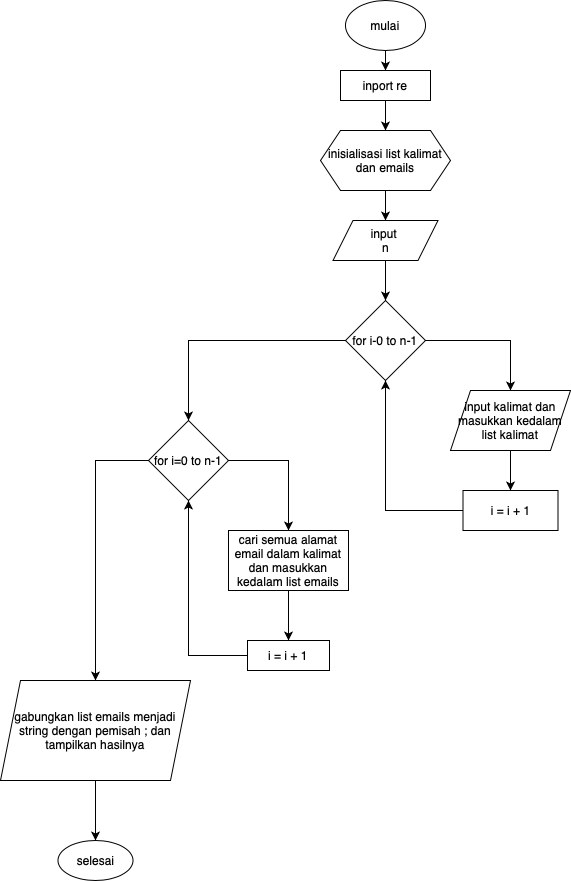

The diagram above was exported from draw.io. Its source (the exported page's mxGraphModel, read from the mxfile embedded in the PNG):
<mxGraphModel dx="946" dy="572" grid="1" gridSize="10" guides="1" tooltips="1" connect="1" arrows="1" fold="1" page="1" pageScale="1" pageWidth="850" pageHeight="1100" math="0" shadow="0">
  <root>
    <mxCell id="0" />
    <mxCell id="1" parent="0" />
    <mxCell id="FtbSWDlehCWM-dLdIpPD-13" style="edgeStyle=orthogonalEdgeStyle;rounded=0;orthogonalLoop=1;jettySize=auto;html=1;exitX=0.5;exitY=1;exitDx=0;exitDy=0;entryX=0.5;entryY=0;entryDx=0;entryDy=0;" parent="1" source="FtbSWDlehCWM-dLdIpPD-1" target="FtbSWDlehCWM-dLdIpPD-4" edge="1">
      <mxGeometry relative="1" as="geometry" />
    </mxCell>
    <mxCell id="FtbSWDlehCWM-dLdIpPD-1" value="mulai" style="ellipse;whiteSpace=wrap;html=1;" parent="1" vertex="1">
      <mxGeometry x="395" width="80" height="50" as="geometry" />
    </mxCell>
    <mxCell id="FtbSWDlehCWM-dLdIpPD-15" style="edgeStyle=orthogonalEdgeStyle;rounded=0;orthogonalLoop=1;jettySize=auto;html=1;exitX=0.5;exitY=1;exitDx=0;exitDy=0;entryX=0.5;entryY=0;entryDx=0;entryDy=0;" parent="1" source="FtbSWDlehCWM-dLdIpPD-2" target="FtbSWDlehCWM-dLdIpPD-3" edge="1">
      <mxGeometry relative="1" as="geometry" />
    </mxCell>
    <mxCell id="FtbSWDlehCWM-dLdIpPD-2" value="inisialisasi list kalimat dan emails" style="shape=hexagon;perimeter=hexagonPerimeter2;whiteSpace=wrap;html=1;fixedSize=1;" parent="1" vertex="1">
      <mxGeometry x="370" y="130" width="130" height="60" as="geometry" />
    </mxCell>
    <mxCell id="FtbSWDlehCWM-dLdIpPD-16" value="" style="edgeStyle=orthogonalEdgeStyle;rounded=0;orthogonalLoop=1;jettySize=auto;html=1;" parent="1" source="FtbSWDlehCWM-dLdIpPD-3" target="FtbSWDlehCWM-dLdIpPD-5" edge="1">
      <mxGeometry relative="1" as="geometry" />
    </mxCell>
    <mxCell id="FtbSWDlehCWM-dLdIpPD-3" value="input&amp;nbsp;&lt;br&gt;n" style="shape=parallelogram;perimeter=parallelogramPerimeter;whiteSpace=wrap;html=1;fixedSize=1;" parent="1" vertex="1">
      <mxGeometry x="382.5" y="220" width="105" height="40" as="geometry" />
    </mxCell>
    <mxCell id="FtbSWDlehCWM-dLdIpPD-14" style="edgeStyle=orthogonalEdgeStyle;rounded=0;orthogonalLoop=1;jettySize=auto;html=1;exitX=0.5;exitY=1;exitDx=0;exitDy=0;" parent="1" source="FtbSWDlehCWM-dLdIpPD-4" target="FtbSWDlehCWM-dLdIpPD-2" edge="1">
      <mxGeometry relative="1" as="geometry" />
    </mxCell>
    <mxCell id="FtbSWDlehCWM-dLdIpPD-4" value="inport re" style="rounded=0;whiteSpace=wrap;html=1;" parent="1" vertex="1">
      <mxGeometry x="390" y="70" width="90" height="30" as="geometry" />
    </mxCell>
    <mxCell id="FtbSWDlehCWM-dLdIpPD-17" style="edgeStyle=orthogonalEdgeStyle;rounded=0;orthogonalLoop=1;jettySize=auto;html=1;exitX=1;exitY=0.5;exitDx=0;exitDy=0;entryX=0.5;entryY=0;entryDx=0;entryDy=0;" parent="1" source="FtbSWDlehCWM-dLdIpPD-5" target="FtbSWDlehCWM-dLdIpPD-6" edge="1">
      <mxGeometry relative="1" as="geometry" />
    </mxCell>
    <mxCell id="FtbSWDlehCWM-dLdIpPD-20" style="edgeStyle=orthogonalEdgeStyle;rounded=0;orthogonalLoop=1;jettySize=auto;html=1;exitX=0;exitY=0.5;exitDx=0;exitDy=0;entryX=0.5;entryY=0;entryDx=0;entryDy=0;" parent="1" source="FtbSWDlehCWM-dLdIpPD-5" target="FtbSWDlehCWM-dLdIpPD-8" edge="1">
      <mxGeometry relative="1" as="geometry" />
    </mxCell>
    <mxCell id="FtbSWDlehCWM-dLdIpPD-5" value="for i-0 to n-1" style="rhombus;whiteSpace=wrap;html=1;" parent="1" vertex="1">
      <mxGeometry x="395" y="300" width="80" height="80" as="geometry" />
    </mxCell>
    <mxCell id="FtbSWDlehCWM-dLdIpPD-18" value="" style="edgeStyle=orthogonalEdgeStyle;rounded=0;orthogonalLoop=1;jettySize=auto;html=1;" parent="1" source="FtbSWDlehCWM-dLdIpPD-6" target="FtbSWDlehCWM-dLdIpPD-7" edge="1">
      <mxGeometry relative="1" as="geometry" />
    </mxCell>
    <mxCell id="FtbSWDlehCWM-dLdIpPD-6" value="input kalimat dan masukkan kedalam list kalimat" style="shape=parallelogram;perimeter=parallelogramPerimeter;whiteSpace=wrap;html=1;fixedSize=1;" parent="1" vertex="1">
      <mxGeometry x="500" y="390" width="120" height="60" as="geometry" />
    </mxCell>
    <mxCell id="FtbSWDlehCWM-dLdIpPD-19" style="edgeStyle=orthogonalEdgeStyle;rounded=0;orthogonalLoop=1;jettySize=auto;html=1;exitX=0;exitY=0.5;exitDx=0;exitDy=0;entryX=0.5;entryY=1;entryDx=0;entryDy=0;" parent="1" source="FtbSWDlehCWM-dLdIpPD-7" target="FtbSWDlehCWM-dLdIpPD-5" edge="1">
      <mxGeometry relative="1" as="geometry" />
    </mxCell>
    <mxCell id="FtbSWDlehCWM-dLdIpPD-7" value="i = i + 1" style="rounded=0;whiteSpace=wrap;html=1;" parent="1" vertex="1">
      <mxGeometry x="512.5" y="490" width="95" height="40" as="geometry" />
    </mxCell>
    <mxCell id="FtbSWDlehCWM-dLdIpPD-21" style="edgeStyle=orthogonalEdgeStyle;rounded=0;orthogonalLoop=1;jettySize=auto;html=1;exitX=1;exitY=0.5;exitDx=0;exitDy=0;entryX=0.5;entryY=0;entryDx=0;entryDy=0;" parent="1" source="FtbSWDlehCWM-dLdIpPD-8" target="FtbSWDlehCWM-dLdIpPD-9" edge="1">
      <mxGeometry relative="1" as="geometry" />
    </mxCell>
    <mxCell id="FtbSWDlehCWM-dLdIpPD-24" style="edgeStyle=orthogonalEdgeStyle;rounded=0;orthogonalLoop=1;jettySize=auto;html=1;exitX=0;exitY=0.5;exitDx=0;exitDy=0;entryX=0.5;entryY=0;entryDx=0;entryDy=0;" parent="1" source="FtbSWDlehCWM-dLdIpPD-8" target="FtbSWDlehCWM-dLdIpPD-11" edge="1">
      <mxGeometry relative="1" as="geometry" />
    </mxCell>
    <mxCell id="FtbSWDlehCWM-dLdIpPD-8" value="for i=0 to n-1" style="rhombus;whiteSpace=wrap;html=1;" parent="1" vertex="1">
      <mxGeometry x="198" y="420" width="80" height="80" as="geometry" />
    </mxCell>
    <mxCell id="FtbSWDlehCWM-dLdIpPD-22" style="edgeStyle=orthogonalEdgeStyle;rounded=0;orthogonalLoop=1;jettySize=auto;html=1;exitX=0.5;exitY=1;exitDx=0;exitDy=0;entryX=0.5;entryY=0;entryDx=0;entryDy=0;" parent="1" source="FtbSWDlehCWM-dLdIpPD-9" target="FtbSWDlehCWM-dLdIpPD-10" edge="1">
      <mxGeometry relative="1" as="geometry" />
    </mxCell>
    <mxCell id="FtbSWDlehCWM-dLdIpPD-9" value="cari semua alamat email dalam kalimat dan masukkan kedalam list emails" style="rounded=0;whiteSpace=wrap;html=1;" parent="1" vertex="1">
      <mxGeometry x="278" y="530" width="120" height="60" as="geometry" />
    </mxCell>
    <mxCell id="FtbSWDlehCWM-dLdIpPD-23" style="edgeStyle=orthogonalEdgeStyle;rounded=0;orthogonalLoop=1;jettySize=auto;html=1;exitX=0;exitY=0.5;exitDx=0;exitDy=0;entryX=0.5;entryY=1;entryDx=0;entryDy=0;" parent="1" source="FtbSWDlehCWM-dLdIpPD-10" target="FtbSWDlehCWM-dLdIpPD-8" edge="1">
      <mxGeometry relative="1" as="geometry" />
    </mxCell>
    <mxCell id="FtbSWDlehCWM-dLdIpPD-10" value="i = i + 1" style="rounded=0;whiteSpace=wrap;html=1;" parent="1" vertex="1">
      <mxGeometry x="297" y="640" width="82" height="30" as="geometry" />
    </mxCell>
    <mxCell id="FtbSWDlehCWM-dLdIpPD-25" style="edgeStyle=orthogonalEdgeStyle;rounded=0;orthogonalLoop=1;jettySize=auto;html=1;exitX=0.5;exitY=1;exitDx=0;exitDy=0;entryX=0.5;entryY=0;entryDx=0;entryDy=0;" parent="1" source="FtbSWDlehCWM-dLdIpPD-11" target="FtbSWDlehCWM-dLdIpPD-12" edge="1">
      <mxGeometry relative="1" as="geometry" />
    </mxCell>
    <mxCell id="FtbSWDlehCWM-dLdIpPD-11" value="gabungkan list emails menjadi string dengan pemisah ; dan tampilkan hasilnya" style="shape=parallelogram;perimeter=parallelogramPerimeter;whiteSpace=wrap;html=1;fixedSize=1;" parent="1" vertex="1">
      <mxGeometry x="50" y="680" width="190" height="100" as="geometry" />
    </mxCell>
    <mxCell id="FtbSWDlehCWM-dLdIpPD-12" value="selesai" style="ellipse;whiteSpace=wrap;html=1;" parent="1" vertex="1">
      <mxGeometry x="107.5" y="840" width="75" height="40" as="geometry" />
    </mxCell>
  </root>
</mxGraphModel>